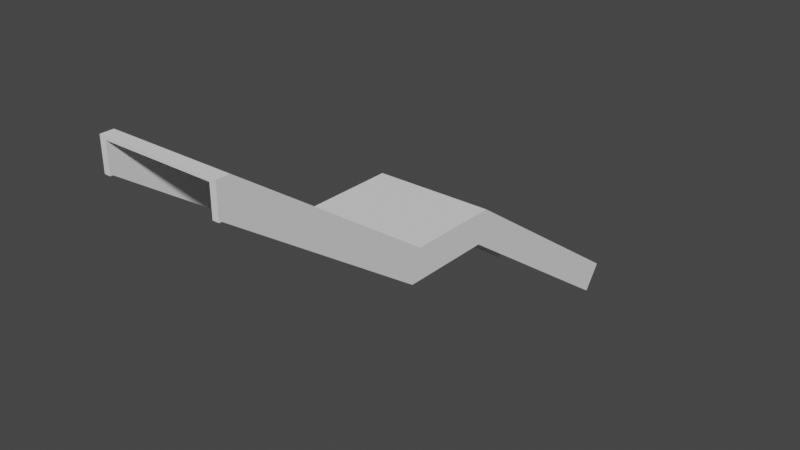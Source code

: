 # Source: Stair1A.blend  (saved by Blender 3.0.42; exported with 4.5.12 LTS)
import bpy
from mathutils import Matrix  # noqa: F401  (used for matrix-valued properties, if any)

bpy.ops.wm.read_factory_settings(use_empty=True)
scene = bpy.context.scene
scene.name = 'Scene'

# ---- collections
col_stair1a = bpy.data.collections.new('Stair1A'); scene.collection.children.link(col_stair1a)
col_fence1a = bpy.data.collections.new('Fence1A')  # instanced only; not linked into the scene
col_fence1b = bpy.data.collections.new('Fence1B')  # instanced only; not linked into the scene
col_fence1c = bpy.data.collections.new('Fence1C')  # instanced only; not linked into the scene
col_pole1 = bpy.data.collections.new('Pole1')  # instanced only; not linked into the scene

# ---- materials (node trees are filled in below, after node groups)
mat_steel = bpy.data.materials.new('Steel')
mat_pavement = bpy.data.materials.new('Pavement')

# ---- material node trees

# ---- world
world_world = bpy.data.worlds.new('World'); scene.world = world_world
world_world.use_nodes = True; world_world.node_tree.nodes.clear()
_N = world_world.node_tree.nodes; _L = world_world.node_tree.links
n0 = _N.new('ShaderNodeOutputWorld'); n0.name = 'World Output'; n0.location = (300, 300)
n1 = _N.new('ShaderNodeBackground'); n1.name = 'Background'; n1.location = (10, 300)
n1.inputs[0].default_value = (0.05088, 0.05088, 0.05088, 1.0)
_L.new(n1.outputs[0], n0.inputs[0])
n0.is_active_output = True
world_world.color = (0.05088, 0.05088, 0.05088)
world_world.use_sun_shadow = False
world_world.sun_shadow_jitter_overblur = 0.0

# ---- meshes
me_cube_032 = bpy.data.meshes.new('Cube.032')
me_cube_032.from_pydata([(6.75, 87.8, -2.0), (6.85, 87.8, -2.0), (6.85, 86.3, -2.0), (6.75, 86.3, -2.0), (6.75, 83.1, 0.2), (6.85, 83.1, 0.2), (6.75, 91.2, -4.338), (6.85, 91.2, -4.338), (6.75, 82.9, 0.2), (6.85, 82.9, 0.2), (6.75, 87.64, -2.5), (6.85, 87.64, -2.5), (6.75, 86.14, -2.5), (6.85, 86.14, -2.5), (6.75, 82.94, -0.3), (6.85, 82.94, -0.3), (6.75, 90.92, -4.75), (6.85, 90.92, -4.75), (6.75, 82.9, -0.3), (6.85, 82.9, -0.3)], [], [(4, 5, 2, 3), (3, 2, 1, 0), (0, 1, 7, 6), (5, 4, 8, 9), (14, 12, 13, 15), (12, 10, 11, 13), (10, 16, 17, 11), (15, 19, 18, 14), (2, 13, 11, 1), (9, 19, 15, 5), (1, 11, 17, 7), (0, 10, 12, 3), (4, 14, 18, 8), (3, 12, 14, 4), (6, 16, 10, 0), (5, 15, 13, 2), (8, 18, 19, 9), (7, 17, 16, 6)])
_uv = me_cube_032.uv_layers.new(name='UVMap')
_uv.uv.foreach_set('vector', [0.0, 0.0, 0.0, 0.0, 0.0, 0.0, 0.0, 0.0, 0.0, 0.0, 0.0, 0.0, 0.0, 0.0, 0.0, 0.0, 0.0, 0.0, 0.0, 0.0, 0.0, 0.0, 0.0, 0.0, 0.0, 0.0, 0.0, 0.0, 0.0, 0.0, 0.0, 0.0, 0.0, 0.0, 0.0, 0.0, 0.0, 0.0, 0.0, 0.0, 0.0, 0.0, 0.0, 0.0, 0.0, 0.0, 0.0, 0.0, 0.0, 0.0, 0.0, 0.0, 0.0, 0.0, 0.0, 0.0, 0.0, 0.0, 0.0, 0.0, 0.0, 0.0, 0.0, 0.0, 0.0, 0.0, 0.0, 0.0, 0.0, 0.0, 0.0, 0.0, 0.0, 0.0, 0.0, 0.0, 0.0, 0.0, 0.0, 0.0, 0.0, 0.0, 0.0, 0.0, 0.0, 0.0, 0.0, 0.0, 0.0, 0.0, 0.0, 0.0, 0.0, 0.0, 0.0, 0.0, 0.0, 0.0, 0.0, 0.0, 0.0, 0.0, 0.0, 0.0, 0.0, 0.0, 0.0, 0.0, 0.0, 0.0, 0.0, 0.0, 0.0, 0.0, 0.0, 0.0, 0.0, 0.0, 0.0, 0.0, 0.0, 0.0, 0.0, 0.0, 0.0, 0.0, 0.0, 0.0, 0.0, 0.0, 0.0, 0.0, 0.0, 0.0, 0.0, 0.0, 0.0, 0.0, 0.0, 0.0, 0.0, 0.0, 0.0, 0.0])
me_cube_032.materials.append(mat_steel)
me_cube_032.materials.append(mat_pavement)
me_cube_032.use_remesh_fix_poles = True
me_cube_032.use_remesh_preserve_attributes = False
me_cube_032.update()
me_cube_062 = bpy.data.meshes.new('Cube.062')
me_cube_062.from_pydata([(5.0, 82.9, 0.2), (5.0, 83.1, 0.2), (5.0, 83.1, 0.15), (6.75, 82.9, 0.2), (6.75, 83.1, 0.2), (6.75, 83.1, 0.15), (6.75, 82.9, 0.15), (5.0, 82.9, 0.15)], [], [(3, 4, 1, 0), (4, 5, 2, 1), (0, 1, 2, 7), (3, 6, 5, 4), (7, 2, 5, 6), (3, 0, 7, 6)])
_uv = me_cube_062.uv_layers.new(name='UVMap')
_uv.uv.foreach_set('vector', [0.0, 0.0, 0.0, 0.0, 0.0, 0.0, 0.0, 0.0, 0.0, 0.0, 0.0, 0.0, 0.0, 0.0, 0.0, 0.0, 0.0, 0.0, 0.0, 0.0, 0.0, 0.0, 0.0, 0.0, 0.0, 0.0, 0.0, 0.0, 0.0, 0.0, 0.0, 0.0, 0.0, 0.0, 0.0, 0.0, 0.0, 0.0, 0.0, 0.0, 0.0, 0.0, 0.0, 0.0, 0.0, 0.0, 0.0, 0.0])
me_cube_062.materials.append(mat_steel)
me_cube_062.materials.append(mat_pavement)
me_cube_062.use_remesh_fix_poles = True
me_cube_062.use_remesh_preserve_attributes = False
me_cube_062.update()
me_cube_063 = bpy.data.meshes.new('Cube.063')
me_cube_063.from_pydata([(5.0, 87.6, -2.0), (6.75, 87.6, -2.0), (6.75, 86.1, -2.0), (5.0, 86.1, -2.0), (5.0, 87.6, -2.0), (6.75, 87.6, -2.0), (5.0, 86.1, -2.0), (6.75, 86.1, -2.0), (5.0, 87.6, -2.05), (6.75, 87.6, -2.05), (5.0, 86.1, -2.05), (6.75, 86.1, -2.05)], [], [(3, 2, 1, 0), (4, 8, 10, 6), (1, 5, 4, 0), (0, 4, 6, 3), (3, 6, 7, 2), (2, 7, 5, 1), (10, 8, 9, 11), (6, 10, 11, 7), (7, 11, 9, 5), (5, 9, 8, 4)])
_uv = me_cube_063.uv_layers.new(name='UVMap')
_uv.uv.foreach_set('vector', [0.0, 0.0, 0.0, 0.0, 0.0, 0.0, 0.0, 0.0, 0.0, 0.0, 0.0, 0.0, 0.0, 0.0, 0.0, 0.0, 0.0, 0.0, 0.0, 0.0, 0.0, 0.0, 0.0, 0.0, 0.0, 0.0, 0.0, 0.0, 0.0, 0.0, 0.0, 0.0, 0.0, 0.0, 0.0, 0.0, 0.0, 0.0, 0.0, 0.0, 0.0, 0.0, 0.0, 0.0, 0.0, 0.0, 0.0, 0.0, 0.0, 0.0, 0.0, 0.0, 0.0, 0.0, 0.0, 0.0, 0.0, 0.0, 0.0, 0.0, 0.0, 0.0, 0.0, 0.0, 0.0, 0.0, 0.0, 0.0, 0.0, 0.0, 0.0, 0.0, 0.0, 0.0, 0.0, 0.0, 0.0, 0.0, 0.0, 0.0])
me_cube_063.materials.append(mat_steel)
me_cube_063.materials.append(mat_pavement)
me_cube_063.use_remesh_fix_poles = True
me_cube_063.use_remesh_preserve_attributes = False
me_cube_063.update()

# ---- objects
ob_cube_2669 = bpy.data.objects.new('Cube.2669', me_cube_032)
ob_cube_2671 = bpy.data.objects.new('Cube.2671', me_cube_062)
ob_cube_2672 = bpy.data.objects.new('Cube.2672', me_cube_062)
ob_cube_2673 = bpy.data.objects.new('Cube.2673', me_cube_063)
ob_cube_2674 = bpy.data.objects.new('Cube.2674', me_cube_032)
ob_fence1a = bpy.data.objects.new('Fence1A', None)
ob_fence1a_001 = bpy.data.objects.new('Fence1A.001', None)
ob_fence1b = bpy.data.objects.new('Fence1B', None)
ob_fence1b_001 = bpy.data.objects.new('Fence1B.001', None)
ob_fence1b_002 = bpy.data.objects.new('Fence1B.002', None)
ob_fence1b_003 = bpy.data.objects.new('Fence1B.003', None)
ob_fence1c = bpy.data.objects.new('Fence1C', None)
ob_fence1c_001 = bpy.data.objects.new('Fence1C.001', None)
ob_fence1c_002 = bpy.data.objects.new('Fence1C.002', None)
ob_fence1c_003 = bpy.data.objects.new('Fence1C.003', None)
ob_fence1c_004 = bpy.data.objects.new('Fence1C.004', None)
ob_fence1c_005 = bpy.data.objects.new('Fence1C.005', None)
ob_fence1c_006 = bpy.data.objects.new('Fence1C.006', None)
ob_fence1c_007 = bpy.data.objects.new('Fence1C.007', None)
ob_fence1c_008 = bpy.data.objects.new('Fence1C.008', None)
ob_fence1c_009 = bpy.data.objects.new('Fence1C.009', None)
ob_fence1c_010 = bpy.data.objects.new('Fence1C.010', None)
ob_fence1c_011 = bpy.data.objects.new('Fence1C.011', None)
ob_pole1 = bpy.data.objects.new('Pole1', None)
ob_pole1_001 = bpy.data.objects.new('Pole1.001', None)
ob_pole1_002 = bpy.data.objects.new('Pole1.002', None)
ob_pole1_003 = bpy.data.objects.new('Pole1.003', None)
ob_pole1_004 = bpy.data.objects.new('Pole1.004', None)
ob_pole1_005 = bpy.data.objects.new('Pole1.005', None)
ob_pole1_006 = bpy.data.objects.new('Pole1.006', None)
ob_pole1_007 = bpy.data.objects.new('Pole1.007', None)
ob_pole1_008 = bpy.data.objects.new('Pole1.008', None)
ob_pole1_009 = bpy.data.objects.new('Pole1.009', None)
ob_pole1_010 = bpy.data.objects.new('Pole1.010', None)
ob_pole1_011 = bpy.data.objects.new('Pole1.011', None)
ob_pole1_012 = bpy.data.objects.new('Pole1.012', None)
ob_pole1_013 = bpy.data.objects.new('Pole1.013', None)

# ---- transforms, parenting, visibility, modifiers, constraints
ob_cube_2669.location = (-5.85, -91.19, 4.35)
ob_cube_2671.location = (-5.85, -91.19, 4.35)
_m = ob_cube_2671.modifiers.new('Array', 'ARRAY')
_m.count = 16
_m.use_constant_offset = True
_m.constant_offset_displace = (0.0, 0.2, -0.1375)
_m.use_relative_offset = False
ob_cube_2672.location = (-5.85, -86.49, 2.15)
_m = ob_cube_2672.modifiers.new('Array', 'ARRAY')
_m.count = 17
_m.use_constant_offset = True
_m.constant_offset_displace = (0.0, 0.2, -0.1375)
_m.use_relative_offset = False
ob_cube_2673.location = (-5.85, -91.19, 4.35)
ob_cube_2674.location = (-7.7, -91.19, 4.35)
ob_fence1a.location = (-0.9, -4.14, 2.35)
ob_fence1a.scale = (1.0, 1.062, 1.0)
ob_fence1a.instance_type = 'COLLECTION'
ob_fence1a_001.location = (0.95, -4.14, 2.35)
ob_fence1a_001.scale = (1.0, 1.062, 1.0)
ob_fence1a_001.instance_type = 'COLLECTION'
ob_fence1b.location = (-0.9, -3.567, 2.35)
ob_fence1b.scale = (1.0, 1.062, 1.0)
ob_fence1b.instance_type = 'COLLECTION'
ob_fence1b_001.location = (-0.9, -4.713, 2.35)
ob_fence1b_001.scale = (1.0, 1.062, 1.0)
ob_fence1b_001.instance_type = 'COLLECTION'
ob_fence1b_002.location = (0.95, -3.567, 2.35)
ob_fence1b_002.scale = (1.0, 1.062, 1.0)
ob_fence1b_002.instance_type = 'COLLECTION'
ob_fence1b_003.location = (0.95, -4.713, 2.35)
ob_fence1b_003.scale = (1.0, 1.062, 1.0)
ob_fence1b_003.instance_type = 'COLLECTION'
ob_fence1c.location = (-0.9, -5.47, 2.77)
ob_fence1c.instance_type = 'COLLECTION'
ob_fence1c_001.location = (-0.9, -6.55, 3.526)
ob_fence1c_001.instance_type = 'COLLECTION'
ob_fence1c_002.location = (-0.9, -7.63, 4.282)
ob_fence1c_002.instance_type = 'COLLECTION'
ob_fence1c_003.location = (0.95, -5.47, 2.77)
ob_fence1c_003.instance_type = 'COLLECTION'
ob_fence1c_004.location = (0.95, -6.55, 3.526)
ob_fence1c_004.instance_type = 'COLLECTION'
ob_fence1c_005.location = (0.95, -7.63, 4.282)
ob_fence1c_005.instance_type = 'COLLECTION'
ob_fence1c_006.location = (-0.9, -0.62, 0.41)
ob_fence1c_006.instance_type = 'COLLECTION'
ob_fence1c_007.location = (-0.9, -1.7, 1.166)
ob_fence1c_007.instance_type = 'COLLECTION'
ob_fence1c_008.location = (-0.9, -2.78, 1.922)
ob_fence1c_008.instance_type = 'COLLECTION'
ob_fence1c_009.location = (0.95, -0.62, 0.41)
ob_fence1c_009.instance_type = 'COLLECTION'
ob_fence1c_010.location = (0.95, -1.7, 1.166)
ob_fence1c_010.instance_type = 'COLLECTION'
ob_fence1c_011.location = (0.95, -2.78, 1.922)
ob_fence1c_011.instance_type = 'COLLECTION'
ob_pole1.location = (-0.9, -3.46, 2.35)
ob_pole1.scale = (1.0, 1.062, 1.0)
ob_pole1.instance_type = 'COLLECTION'
ob_pole1_001.location = (-0.9, -4.82, 2.35)
ob_pole1_001.scale = (1.0, 1.062, 1.0)
ob_pole1_001.instance_type = 'COLLECTION'
ob_pole1_002.location = (0.95, -3.46, 2.35)
ob_pole1_002.scale = (1.0, 1.062, 1.0)
ob_pole1_002.instance_type = 'COLLECTION'
ob_pole1_003.location = (0.95, -4.82, 2.35)
ob_pole1_003.scale = (1.0, 1.062, 1.0)
ob_pole1_003.instance_type = 'COLLECTION'
ob_pole1_004.location = (-0.9, -6.01, 3.14)
ob_pole1_004.instance_type = 'COLLECTION'
ob_pole1_005.location = (-0.9, -7.09, 3.9)
ob_pole1_005.instance_type = 'COLLECTION'
ob_pole1_006.location = (0.95, -6.01, 3.14)
ob_pole1_006.instance_type = 'COLLECTION'
ob_pole1_007.location = (0.95, -7.09, 3.9)
ob_pole1_007.instance_type = 'COLLECTION'
ob_pole1_008.location = (-0.9, -1.16, 0.78)
ob_pole1_008.instance_type = 'COLLECTION'
ob_pole1_009.location = (-0.9, -2.24, 1.54)
ob_pole1_009.instance_type = 'COLLECTION'
ob_pole1_010.location = (-0.9, -1.894e-05, -1.326e-06)
ob_pole1_010.instance_type = 'COLLECTION'
ob_pole1_011.location = (0.95, -1.16, 0.78)
ob_pole1_011.instance_type = 'COLLECTION'
ob_pole1_012.location = (0.95, -2.24, 1.54)
ob_pole1_012.instance_type = 'COLLECTION'
ob_pole1_013.location = (0.95, -1.894e-05, -1.326e-06)
ob_pole1_013.instance_type = 'COLLECTION'
ob_fence1a.instance_collection = col_fence1a
ob_fence1a_001.instance_collection = col_fence1a
ob_fence1b.instance_collection = col_fence1b
ob_fence1b_001.instance_collection = col_fence1b
ob_fence1b_002.instance_collection = col_fence1b
ob_fence1b_003.instance_collection = col_fence1b
ob_fence1c.instance_collection = col_fence1c
ob_fence1c_001.instance_collection = col_fence1c
ob_fence1c_002.instance_collection = col_fence1c
ob_fence1c_003.instance_collection = col_fence1c
ob_fence1c_004.instance_collection = col_fence1c
ob_fence1c_005.instance_collection = col_fence1c
ob_fence1c_006.instance_collection = col_fence1c
ob_fence1c_007.instance_collection = col_fence1c
ob_fence1c_008.instance_collection = col_fence1c
ob_fence1c_009.instance_collection = col_fence1c
ob_fence1c_010.instance_collection = col_fence1c
ob_fence1c_011.instance_collection = col_fence1c
ob_pole1.instance_collection = col_pole1
ob_pole1_001.instance_collection = col_pole1
ob_pole1_002.instance_collection = col_pole1
ob_pole1_003.instance_collection = col_pole1
ob_pole1_004.instance_collection = col_pole1
ob_pole1_005.instance_collection = col_pole1
ob_pole1_006.instance_collection = col_pole1
ob_pole1_007.instance_collection = col_pole1
ob_pole1_008.instance_collection = col_pole1
ob_pole1_009.instance_collection = col_pole1
ob_pole1_010.instance_collection = col_pole1
ob_pole1_011.instance_collection = col_pole1
ob_pole1_012.instance_collection = col_pole1
ob_pole1_013.instance_collection = col_pole1

# ---- collection membership
col_stair1a.objects.link(ob_cube_2669)
col_stair1a.objects.link(ob_cube_2671)
col_stair1a.objects.link(ob_cube_2672)
col_stair1a.objects.link(ob_cube_2673)
col_stair1a.objects.link(ob_cube_2674)
col_stair1a.objects.link(ob_fence1a)
col_stair1a.objects.link(ob_fence1a_001)
col_stair1a.objects.link(ob_fence1b)
col_stair1a.objects.link(ob_fence1b_001)
col_stair1a.objects.link(ob_fence1b_002)
col_stair1a.objects.link(ob_fence1b_003)
col_stair1a.objects.link(ob_fence1c)
col_stair1a.objects.link(ob_fence1c_001)
col_stair1a.objects.link(ob_fence1c_002)
col_stair1a.objects.link(ob_fence1c_003)
col_stair1a.objects.link(ob_fence1c_004)
col_stair1a.objects.link(ob_fence1c_005)
col_stair1a.objects.link(ob_fence1c_006)
col_stair1a.objects.link(ob_fence1c_007)
col_stair1a.objects.link(ob_fence1c_008)
col_stair1a.objects.link(ob_fence1c_009)
col_stair1a.objects.link(ob_fence1c_010)
col_stair1a.objects.link(ob_fence1c_011)
col_stair1a.objects.link(ob_pole1)
col_stair1a.objects.link(ob_pole1_001)
col_stair1a.objects.link(ob_pole1_002)
col_stair1a.objects.link(ob_pole1_003)
col_stair1a.objects.link(ob_pole1_004)
col_stair1a.objects.link(ob_pole1_005)
col_stair1a.objects.link(ob_pole1_006)
col_stair1a.objects.link(ob_pole1_007)
col_stair1a.objects.link(ob_pole1_008)
col_stair1a.objects.link(ob_pole1_009)
col_stair1a.objects.link(ob_pole1_010)
col_stair1a.objects.link(ob_pole1_011)
col_stair1a.objects.link(ob_pole1_012)
col_stair1a.objects.link(ob_pole1_013)

# ---- scene / render settings (as saved in the file)
scene.frame_start = 1; scene.frame_end = 250; scene.frame_set(1)
scene.render.engine = 'BLENDER_EEVEE_NEXT'
scene.cycles.sampling_pattern = 'TABULATED_SOBOL'
scene.cycles.use_light_tree = False
scene.view_settings.view_transform = 'Filmic'
bpy.context.view_layer.update()

# ---- added for rendering (the .blend has no active camera and no usable light): camera, sun
cam_auto = bpy.data.cameras.new('AutoCamera')
cam_auto.lens = 50.0
cam_auto.sensor_width = 36.0
cam_auto.clip_end = 1000.0
ob_auto_camera = bpy.data.objects.new('AutoCamera', cam_auto)
scene.collection.objects.link(ob_auto_camera)
ob_auto_camera.location = (9.14633, -15.0856, 9.37231)
ob_auto_camera.rotation_euler = (1.09748, -7.21219e-08, 0.694738)
scene.camera = ob_auto_camera
light_auto_sun = bpy.data.lights.new('AutoSun', 'SUN')
light_auto_sun.energy = 3.0
light_auto_sun.angle = 0.0523599
ob_auto_sun = bpy.data.objects.new('AutoSun', light_auto_sun)
scene.collection.objects.link(ob_auto_sun)
ob_auto_sun.rotation_euler = (0.872665, 0.174533, 0.523599)
bpy.context.view_layer.update()
